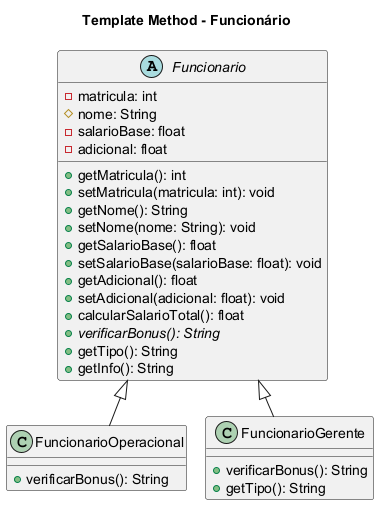

The diagram above was rendered by PlantUML. Its source (embedded in the PNG):
@startuml
!pragma layout smetana
title Template Method - Funcionário

abstract class Funcionario {
    - matricula: int
    # nome: String
    - salarioBase: float
    - adicional: float
    + getMatricula(): int
    + setMatricula(matricula: int): void
    + getNome(): String
    + setNome(nome: String): void
    + getSalarioBase(): float
    + setSalarioBase(salarioBase: float): void
    + getAdicional(): float
    + setAdicional(adicional: float): void
    + calcularSalarioTotal(): float
    + {abstract} verificarBonus(): String
    + getTipo(): String
    + getInfo(): String
}

class FuncionarioOperacional {
    + verificarBonus(): String
}

class FuncionarioGerente {
    + verificarBonus(): String
    + getTipo(): String
}

Funcionario <|-- FuncionarioOperacional
Funcionario <|-- FuncionarioGerente

@enduml